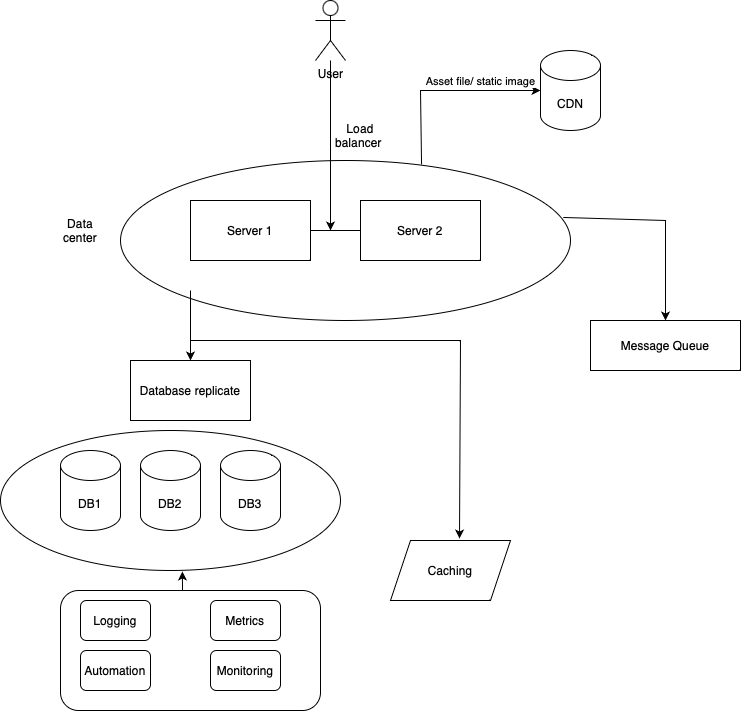

The diagram above was exported from draw.io. Its source (the exported page's mxGraphModel, read from the mxfile embedded in the PNG):
<mxGraphModel dx="1426" dy="759" grid="1" gridSize="10" guides="1" tooltips="1" connect="1" arrows="1" fold="1" page="1" pageScale="1" pageWidth="850" pageHeight="1100" math="0" shadow="0">
  <root>
    <mxCell id="0" />
    <mxCell id="1" parent="0" />
    <mxCell id="Fx6gk5xOxXQr-cKwo7zK-37" value="" style="ellipse;whiteSpace=wrap;html=1;" vertex="1" parent="1">
      <mxGeometry x="80" y="490" width="340" height="140" as="geometry" />
    </mxCell>
    <mxCell id="Fx6gk5xOxXQr-cKwo7zK-24" value="" style="ellipse;whiteSpace=wrap;html=1;" vertex="1" parent="1">
      <mxGeometry x="200" y="220" width="450" height="160" as="geometry" />
    </mxCell>
    <mxCell id="Fx6gk5xOxXQr-cKwo7zK-4" value="User&lt;br&gt;" style="shape=umlActor;verticalLabelPosition=bottom;verticalAlign=top;html=1;outlineConnect=0;" vertex="1" parent="1">
      <mxGeometry x="395" y="60" width="30" height="60" as="geometry" />
    </mxCell>
    <mxCell id="Fx6gk5xOxXQr-cKwo7zK-5" value="Server 1" style="rounded=0;whiteSpace=wrap;html=1;" vertex="1" parent="1">
      <mxGeometry x="270" y="260" width="120" height="60" as="geometry" />
    </mxCell>
    <mxCell id="Fx6gk5xOxXQr-cKwo7zK-6" value="Server 2" style="rounded=0;whiteSpace=wrap;html=1;" vertex="1" parent="1">
      <mxGeometry x="440" y="260" width="120" height="60" as="geometry" />
    </mxCell>
    <mxCell id="Fx6gk5xOxXQr-cKwo7zK-10" value="" style="endArrow=classic;html=1;rounded=0;" edge="1" parent="1" source="Fx6gk5xOxXQr-cKwo7zK-4">
      <mxGeometry width="50" height="50" relative="1" as="geometry">
        <mxPoint x="410" y="160" as="sourcePoint" />
        <mxPoint x="410" y="290" as="targetPoint" />
      </mxGeometry>
    </mxCell>
    <mxCell id="Fx6gk5xOxXQr-cKwo7zK-11" value="Load balancer&amp;nbsp;" style="text;html=1;strokeColor=none;fillColor=none;align=center;verticalAlign=middle;whiteSpace=wrap;rounded=0;" vertex="1" parent="1">
      <mxGeometry x="410" y="180" width="60" height="30" as="geometry" />
    </mxCell>
    <mxCell id="Fx6gk5xOxXQr-cKwo7zK-15" value="" style="endArrow=none;html=1;rounded=0;exitX=1;exitY=0.5;exitDx=0;exitDy=0;" edge="1" parent="1" source="Fx6gk5xOxXQr-cKwo7zK-5">
      <mxGeometry width="50" height="50" relative="1" as="geometry">
        <mxPoint x="390" y="340" as="sourcePoint" />
        <mxPoint x="440" y="290" as="targetPoint" />
      </mxGeometry>
    </mxCell>
    <mxCell id="Fx6gk5xOxXQr-cKwo7zK-25" value="CDN" style="shape=cylinder3;whiteSpace=wrap;html=1;boundedLbl=1;backgroundOutline=1;size=15;" vertex="1" parent="1">
      <mxGeometry x="620" y="110" width="60" height="80" as="geometry" />
    </mxCell>
    <mxCell id="Fx6gk5xOxXQr-cKwo7zK-26" value="" style="endArrow=classic;html=1;rounded=0;exitX=0.669;exitY=0.025;exitDx=0;exitDy=0;exitPerimeter=0;" edge="1" parent="1" source="Fx6gk5xOxXQr-cKwo7zK-24">
      <mxGeometry width="50" height="50" relative="1" as="geometry">
        <mxPoint x="570" y="200" as="sourcePoint" />
        <mxPoint x="620" y="150" as="targetPoint" />
        <Array as="points">
          <mxPoint x="500" y="150" />
        </Array>
      </mxGeometry>
    </mxCell>
    <mxCell id="Fx6gk5xOxXQr-cKwo7zK-27" value="Asset file/ static image" style="edgeLabel;html=1;align=center;verticalAlign=middle;resizable=0;points=[];" vertex="1" connectable="0" parent="Fx6gk5xOxXQr-cKwo7zK-26">
      <mxGeometry x="0.6715" relative="1" as="geometry">
        <mxPoint x="-28" y="-10" as="offset" />
      </mxGeometry>
    </mxCell>
    <mxCell id="Fx6gk5xOxXQr-cKwo7zK-28" value="Data center" style="text;html=1;strokeColor=none;fillColor=none;align=center;verticalAlign=middle;whiteSpace=wrap;rounded=0;" vertex="1" parent="1">
      <mxGeometry x="130" y="275" width="60" height="30" as="geometry" />
    </mxCell>
    <mxCell id="Fx6gk5xOxXQr-cKwo7zK-30" value="Database replicate" style="rounded=0;whiteSpace=wrap;html=1;" vertex="1" parent="1">
      <mxGeometry x="210" y="420" width="120" height="60" as="geometry" />
    </mxCell>
    <mxCell id="Fx6gk5xOxXQr-cKwo7zK-32" value="DB1" style="shape=cylinder3;whiteSpace=wrap;html=1;boundedLbl=1;backgroundOutline=1;size=15;" vertex="1" parent="1">
      <mxGeometry x="140" y="510" width="60" height="80" as="geometry" />
    </mxCell>
    <mxCell id="Fx6gk5xOxXQr-cKwo7zK-34" value="DB2" style="shape=cylinder3;whiteSpace=wrap;html=1;boundedLbl=1;backgroundOutline=1;size=15;" vertex="1" parent="1">
      <mxGeometry x="220" y="510" width="60" height="80" as="geometry" />
    </mxCell>
    <mxCell id="Fx6gk5xOxXQr-cKwo7zK-35" value="DB3" style="shape=cylinder3;whiteSpace=wrap;html=1;boundedLbl=1;backgroundOutline=1;size=15;" vertex="1" parent="1">
      <mxGeometry x="300" y="510" width="60" height="80" as="geometry" />
    </mxCell>
    <mxCell id="Fx6gk5xOxXQr-cKwo7zK-38" value="Caching" style="shape=parallelogram;perimeter=parallelogramPerimeter;whiteSpace=wrap;html=1;fixedSize=1;" vertex="1" parent="1">
      <mxGeometry x="470" y="600" width="120" height="60" as="geometry" />
    </mxCell>
    <mxCell id="Fx6gk5xOxXQr-cKwo7zK-39" value="" style="endArrow=classic;html=1;rounded=0;entryX=0.5;entryY=0;entryDx=0;entryDy=0;" edge="1" parent="1" target="Fx6gk5xOxXQr-cKwo7zK-30">
      <mxGeometry width="50" height="50" relative="1" as="geometry">
        <mxPoint x="270" y="350" as="sourcePoint" />
        <mxPoint x="400" y="480" as="targetPoint" />
      </mxGeometry>
    </mxCell>
    <mxCell id="Fx6gk5xOxXQr-cKwo7zK-40" value="" style="endArrow=classic;html=1;rounded=0;entryX=0.575;entryY=-0.033;entryDx=0;entryDy=0;entryPerimeter=0;" edge="1" parent="1" target="Fx6gk5xOxXQr-cKwo7zK-38">
      <mxGeometry width="50" height="50" relative="1" as="geometry">
        <mxPoint x="270" y="400" as="sourcePoint" />
        <mxPoint x="475" y="390" as="targetPoint" />
        <Array as="points">
          <mxPoint x="520" y="400" />
          <mxPoint x="540" y="400" />
        </Array>
      </mxGeometry>
    </mxCell>
    <mxCell id="Fx6gk5xOxXQr-cKwo7zK-43" value="" style="rounded=1;whiteSpace=wrap;html=1;" vertex="1" parent="1">
      <mxGeometry x="140" y="650" width="260" height="120" as="geometry" />
    </mxCell>
    <mxCell id="Fx6gk5xOxXQr-cKwo7zK-44" value="Logging" style="rounded=1;whiteSpace=wrap;html=1;" vertex="1" parent="1">
      <mxGeometry x="160" y="660" width="70" height="40" as="geometry" />
    </mxCell>
    <mxCell id="Fx6gk5xOxXQr-cKwo7zK-45" value="Metrics" style="rounded=1;whiteSpace=wrap;html=1;" vertex="1" parent="1">
      <mxGeometry x="290" y="660" width="70" height="40" as="geometry" />
    </mxCell>
    <mxCell id="Fx6gk5xOxXQr-cKwo7zK-46" value="Monitoring" style="rounded=1;whiteSpace=wrap;html=1;" vertex="1" parent="1">
      <mxGeometry x="290" y="710" width="70" height="40" as="geometry" />
    </mxCell>
    <mxCell id="Fx6gk5xOxXQr-cKwo7zK-48" value="Automation" style="rounded=1;whiteSpace=wrap;html=1;" vertex="1" parent="1">
      <mxGeometry x="160" y="710" width="70" height="40" as="geometry" />
    </mxCell>
    <mxCell id="Fx6gk5xOxXQr-cKwo7zK-49" value="" style="endArrow=classic;html=1;rounded=0;entryX=0.535;entryY=1.007;entryDx=0;entryDy=0;entryPerimeter=0;" edge="1" parent="1" target="Fx6gk5xOxXQr-cKwo7zK-37">
      <mxGeometry width="50" height="50" relative="1" as="geometry">
        <mxPoint x="262" y="650" as="sourcePoint" />
        <mxPoint x="300" y="630" as="targetPoint" />
      </mxGeometry>
    </mxCell>
    <mxCell id="Fx6gk5xOxXQr-cKwo7zK-50" value="Message Queue" style="rounded=0;whiteSpace=wrap;html=1;" vertex="1" parent="1">
      <mxGeometry x="670" y="380" width="150" height="50" as="geometry" />
    </mxCell>
    <mxCell id="Fx6gk5xOxXQr-cKwo7zK-51" value="" style="endArrow=classic;html=1;rounded=0;entryX=0.5;entryY=0;entryDx=0;entryDy=0;exitX=0.984;exitY=0.356;exitDx=0;exitDy=0;exitPerimeter=0;" edge="1" parent="1" source="Fx6gk5xOxXQr-cKwo7zK-24" target="Fx6gk5xOxXQr-cKwo7zK-50">
      <mxGeometry width="50" height="50" relative="1" as="geometry">
        <mxPoint x="710" y="340" as="sourcePoint" />
        <mxPoint x="760" y="290" as="targetPoint" />
        <Array as="points">
          <mxPoint x="745" y="280" />
        </Array>
      </mxGeometry>
    </mxCell>
  </root>
</mxGraphModel>